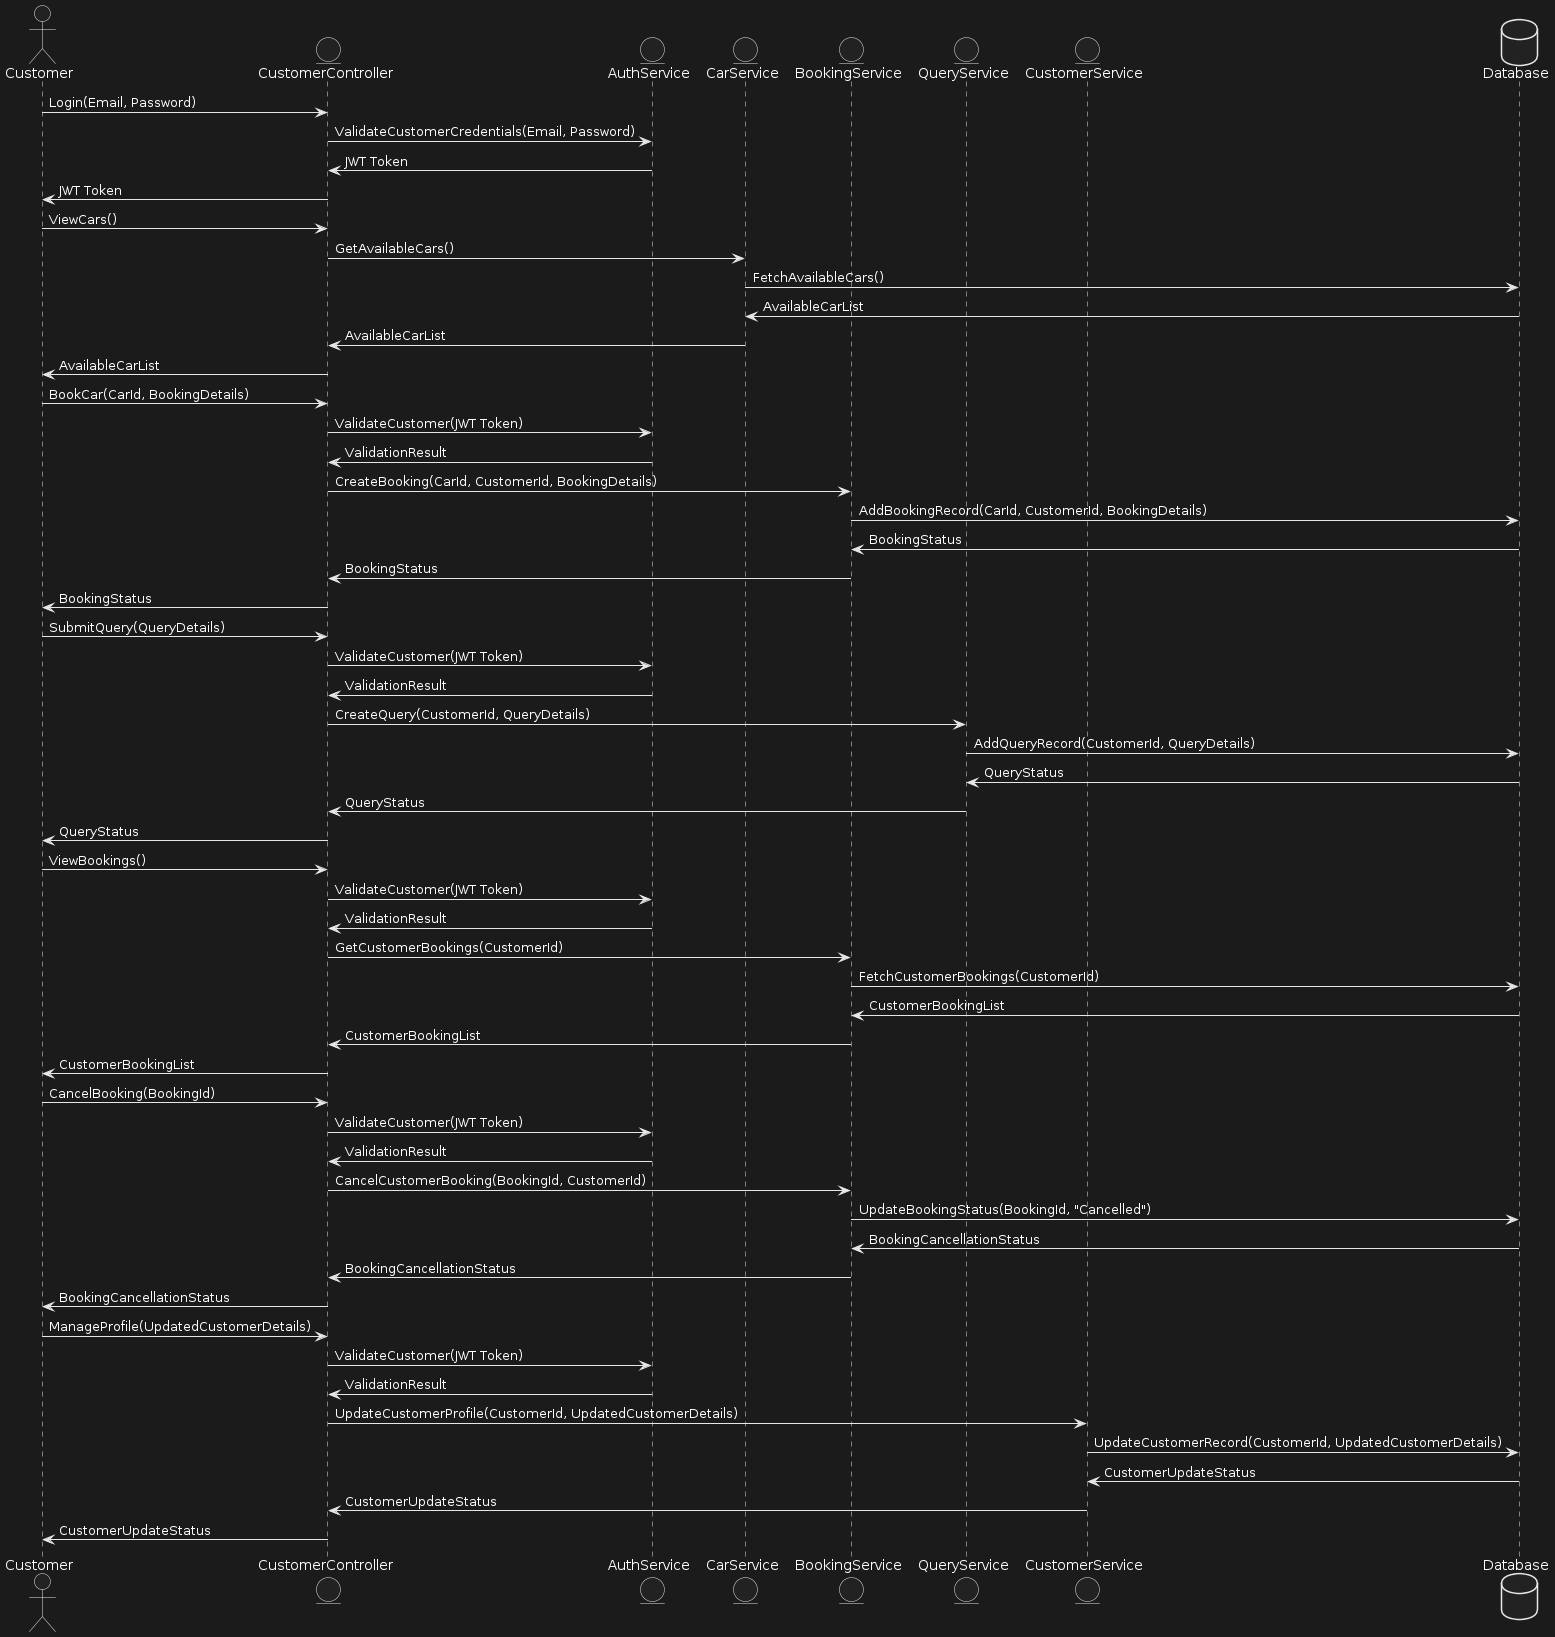

The diagram above was rendered by PlantUML. Its source (embedded in the PNG):
@startuml
actor Customer
entity CustomerController
entity AuthService
entity CarService
entity BookingService
entity QueryService
entity CustomerService
database Database

Customer -> CustomerController: Login(Email, Password)
CustomerController -> AuthService: ValidateCustomerCredentials(Email, Password)
AuthService -> CustomerController: JWT Token
CustomerController -> Customer: JWT Token

Customer -> CustomerController: ViewCars()
CustomerController -> CarService: GetAvailableCars()
CarService -> Database: FetchAvailableCars()
Database -> CarService: AvailableCarList
CarService -> CustomerController: AvailableCarList
CustomerController -> Customer: AvailableCarList

Customer -> CustomerController: BookCar(CarId, BookingDetails)
CustomerController -> AuthService: ValidateCustomer(JWT Token)
AuthService -> CustomerController: ValidationResult
CustomerController -> BookingService: CreateBooking(CarId, CustomerId, BookingDetails)
BookingService -> Database: AddBookingRecord(CarId, CustomerId, BookingDetails)
Database -> BookingService: BookingStatus
BookingService -> CustomerController: BookingStatus
CustomerController -> Customer: BookingStatus

Customer -> CustomerController: SubmitQuery(QueryDetails)
CustomerController -> AuthService: ValidateCustomer(JWT Token)
AuthService -> CustomerController: ValidationResult
CustomerController -> QueryService: CreateQuery(CustomerId, QueryDetails)
QueryService -> Database: AddQueryRecord(CustomerId, QueryDetails)
Database -> QueryService: QueryStatus
QueryService -> CustomerController: QueryStatus
CustomerController -> Customer: QueryStatus

Customer -> CustomerController: ViewBookings()
CustomerController -> AuthService: ValidateCustomer(JWT Token)
AuthService -> CustomerController: ValidationResult
CustomerController -> BookingService: GetCustomerBookings(CustomerId)
BookingService -> Database: FetchCustomerBookings(CustomerId)
Database -> BookingService: CustomerBookingList
BookingService -> CustomerController: CustomerBookingList
CustomerController -> Customer: CustomerBookingList

Customer -> CustomerController: CancelBooking(BookingId)
CustomerController -> AuthService: ValidateCustomer(JWT Token)
AuthService -> CustomerController: ValidationResult
CustomerController -> BookingService: CancelCustomerBooking(BookingId, CustomerId)
BookingService -> Database: UpdateBookingStatus(BookingId, "Cancelled")
Database -> BookingService: BookingCancellationStatus
BookingService -> CustomerController: BookingCancellationStatus
CustomerController -> Customer: BookingCancellationStatus

Customer -> CustomerController: ManageProfile(UpdatedCustomerDetails)
CustomerController -> AuthService: ValidateCustomer(JWT Token)
AuthService -> CustomerController: ValidationResult
CustomerController -> CustomerService: UpdateCustomerProfile(CustomerId, UpdatedCustomerDetails)
CustomerService -> Database: UpdateCustomerRecord(CustomerId, UpdatedCustomerDetails)
Database -> CustomerService: CustomerUpdateStatus
CustomerService -> CustomerController: CustomerUpdateStatus
CustomerController -> Customer: CustomerUpdateStatus
@enduml